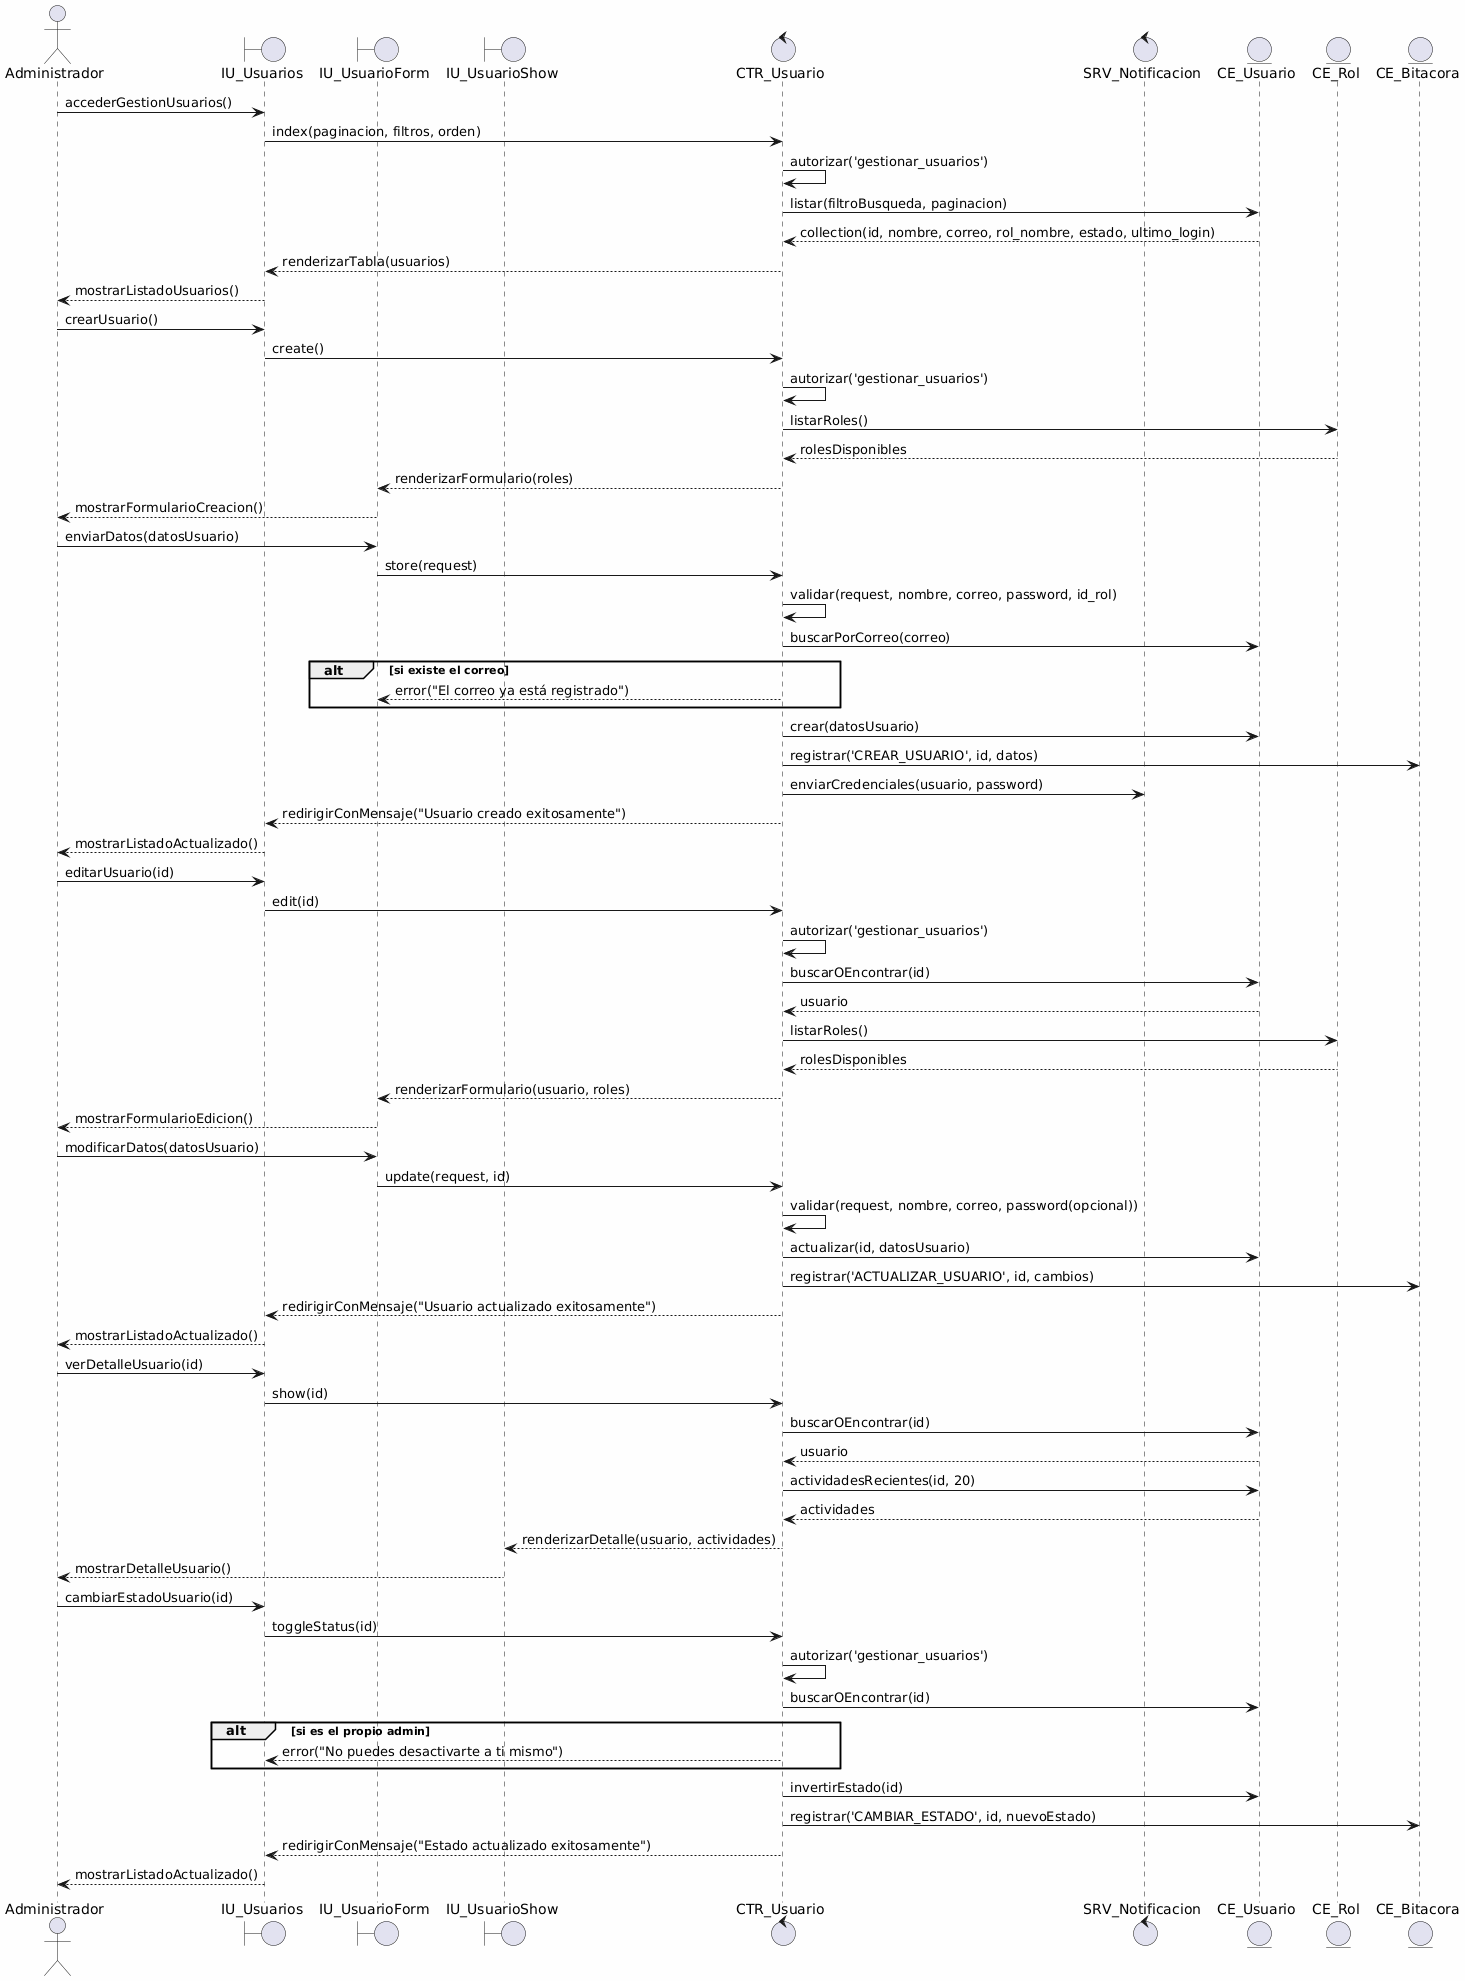

The diagram above was rendered by PlantUML. Its source (embedded in the PNG):
@startuml
skinparam backgroundColor #FEFEFE
skinparam defaultFontName Consolas

actor "Administrador" as admin
boundary "IU_Usuarios" as vista
boundary "IU_UsuarioForm" as form
boundary "IU_UsuarioShow" as show
control "CTR_Usuario" as ctr
control "SRV_Notificacion" as notif
entity "CE_Usuario" as usuario
entity "CE_Rol" as rol
entity "CE_Bitacora" as bitacora

admin -> vista: accederGestionUsuarios()
vista -> ctr: index(paginacion, filtros, orden)
ctr -> ctr: autorizar('gestionar_usuarios')
ctr -> usuario: listar(filtroBusqueda, paginacion)
usuario --> ctr: collection(id, nombre, correo, rol_nombre, estado, ultimo_login)
ctr --> vista: renderizarTabla(usuarios)
vista --> admin: mostrarListadoUsuarios()

admin -> vista: crearUsuario()
vista -> ctr: create()
ctr -> ctr: autorizar('gestionar_usuarios')
ctr -> rol: listarRoles()
rol --> ctr: rolesDisponibles
ctr --> form: renderizarFormulario(roles)
form --> admin: mostrarFormularioCreacion()

admin -> form: enviarDatos(datosUsuario)
form -> ctr: store(request)
ctr -> ctr: validar(request, nombre, correo, password, id_rol)
ctr -> usuario: buscarPorCorreo(correo)
alt si existe el correo
    ctr --> form: error("El correo ya está registrado")
end
ctr -> usuario: crear(datosUsuario)
ctr -> bitacora: registrar('CREAR_USUARIO', id, datos)
ctr -> notif: enviarCredenciales(usuario, password)
ctr --> vista: redirigirConMensaje("Usuario creado exitosamente")
vista --> admin: mostrarListadoActualizado()

admin -> vista: editarUsuario(id)
vista -> ctr: edit(id)
ctr -> ctr: autorizar('gestionar_usuarios')
ctr -> usuario: buscarOEncontrar(id)
usuario --> ctr: usuario
ctr -> rol: listarRoles()
rol --> ctr: rolesDisponibles
ctr --> form: renderizarFormulario(usuario, roles)
form --> admin: mostrarFormularioEdicion()

admin -> form: modificarDatos(datosUsuario)
form -> ctr: update(request, id)
ctr -> ctr: validar(request, nombre, correo, password(opcional))
ctr -> usuario: actualizar(id, datosUsuario)
ctr -> bitacora: registrar('ACTUALIZAR_USUARIO', id, cambios)
ctr --> vista: redirigirConMensaje("Usuario actualizado exitosamente")
vista --> admin: mostrarListadoActualizado()

admin -> vista: verDetalleUsuario(id)
vista -> ctr: show(id)
ctr -> usuario: buscarOEncontrar(id)
usuario --> ctr: usuario
ctr -> usuario: actividadesRecientes(id, 20)
usuario --> ctr: actividades
ctr --> show: renderizarDetalle(usuario, actividades)
show --> admin: mostrarDetalleUsuario()

admin -> vista: cambiarEstadoUsuario(id)
vista -> ctr: toggleStatus(id)
ctr -> ctr: autorizar('gestionar_usuarios')
ctr -> usuario: buscarOEncontrar(id)
alt si es el propio admin
    ctr --> vista: error("No puedes desactivarte a ti mismo")
end
ctr -> usuario: invertirEstado(id)
ctr -> bitacora: registrar('CAMBIAR_ESTADO', id, nuevoEstado)
ctr --> vista: redirigirConMensaje("Estado actualizado exitosamente")
vista --> admin: mostrarListadoActualizado()
@enduml